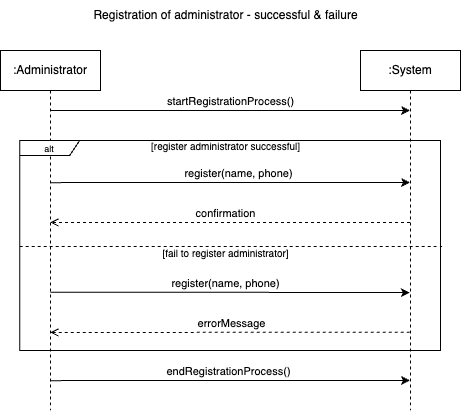

The diagram above was exported from draw.io. Its source (the exported page's mxGraphModel, read from the mxfile embedded in the PNG):
<mxGraphModel dx="1215" dy="730" grid="1" gridSize="10" guides="1" tooltips="1" connect="1" arrows="1" fold="1" page="1" pageScale="1" pageWidth="850" pageHeight="1100" math="0" shadow="0">
  <root>
    <mxCell id="0" />
    <mxCell id="1" parent="0" />
    <mxCell id="2" style="edgeStyle=elbowEdgeStyle;rounded=0;orthogonalLoop=1;jettySize=auto;html=1;elbow=vertical;curved=0;" edge="1" source="8" parent="1">
      <mxGeometry relative="1" as="geometry">
        <mxPoint x="149.92857142857144" y="1300" as="sourcePoint" />
        <mxPoint x="489.5" y="1300" as="targetPoint" />
      </mxGeometry>
    </mxCell>
    <mxCell id="3" value="startRegistrationProcess()" style="edgeLabel;html=1;align=center;verticalAlign=middle;resizable=0;points=[];" connectable="0" vertex="1" parent="2">
      <mxGeometry x="-0.086" y="3" relative="1" as="geometry">
        <mxPoint x="15" y="-7" as="offset" />
      </mxGeometry>
    </mxCell>
    <mxCell id="4" style="edgeStyle=elbowEdgeStyle;rounded=0;orthogonalLoop=1;jettySize=auto;html=1;elbow=vertical;curved=0;" edge="1" parent="1">
      <mxGeometry relative="1" as="geometry">
        <mxPoint x="129.875" y="1372.125" as="sourcePoint" />
        <mxPoint x="489.5" y="1372.0023076923076" as="targetPoint" />
      </mxGeometry>
    </mxCell>
    <mxCell id="5" value="register(name, phone)" style="edgeLabel;html=1;align=center;verticalAlign=middle;resizable=0;points=[];" connectable="0" vertex="1" parent="4">
      <mxGeometry x="-0.1993" y="3" relative="1" as="geometry">
        <mxPoint x="44" y="-7" as="offset" />
      </mxGeometry>
    </mxCell>
    <mxCell id="6" style="edgeStyle=elbowEdgeStyle;rounded=0;orthogonalLoop=1;jettySize=auto;html=1;elbow=vertical;curved=0;" edge="1" parent="1">
      <mxGeometry relative="1" as="geometry">
        <mxPoint x="129.77499999999998" y="1570.125" as="sourcePoint" />
        <mxPoint x="489.39999999999986" y="1569.997142857143" as="targetPoint" />
      </mxGeometry>
    </mxCell>
    <mxCell id="7" value="endRegistrationProcess()" style="edgeLabel;html=1;align=center;verticalAlign=middle;resizable=0;points=[];" connectable="0" vertex="1" parent="6">
      <mxGeometry x="0.4466" y="2" relative="1" as="geometry">
        <mxPoint x="-82" y="-8" as="offset" />
      </mxGeometry>
    </mxCell>
    <mxCell id="8" value=":Administrator" style="shape=umlLifeline;perimeter=lifelinePerimeter;whiteSpace=wrap;html=1;container=0;dropTarget=0;collapsible=0;recursiveResize=0;outlineConnect=0;portConstraint=eastwest;newEdgeStyle={&quot;edgeStyle&quot;:&quot;elbowEdgeStyle&quot;,&quot;elbow&quot;:&quot;vertical&quot;,&quot;curved&quot;:0,&quot;rounded&quot;:0};" vertex="1" parent="1">
      <mxGeometry x="80" y="1240" width="100" height="360" as="geometry" />
    </mxCell>
    <mxCell id="9" style="edgeStyle=elbowEdgeStyle;rounded=0;orthogonalLoop=1;jettySize=auto;html=1;elbow=vertical;curved=0;endArrow=open;endFill=0;dashed=1;" edge="1" parent="1">
      <mxGeometry relative="1" as="geometry">
        <mxPoint x="489.4999999999999" y="1411.997142857143" as="sourcePoint" />
        <mxPoint x="129.875" y="1412.125" as="targetPoint" />
      </mxGeometry>
    </mxCell>
    <mxCell id="10" value="confirmation" style="edgeLabel;html=1;align=center;verticalAlign=middle;resizable=0;points=[];" connectable="0" vertex="1" parent="9">
      <mxGeometry x="-0.0727" y="-2" relative="1" as="geometry">
        <mxPoint x="-18" y="-8" as="offset" />
      </mxGeometry>
    </mxCell>
    <mxCell id="11" value=":System" style="shape=umlLifeline;perimeter=lifelinePerimeter;whiteSpace=wrap;html=1;container=0;dropTarget=0;collapsible=0;recursiveResize=0;outlineConnect=0;portConstraint=eastwest;newEdgeStyle={&quot;edgeStyle&quot;:&quot;elbowEdgeStyle&quot;,&quot;elbow&quot;:&quot;vertical&quot;,&quot;curved&quot;:0,&quot;rounded&quot;:0};" vertex="1" parent="1">
      <mxGeometry x="440" y="1240" width="100" height="360" as="geometry" />
    </mxCell>
    <mxCell id="12" value="Registration of administrator - successful &amp;amp; failure" style="text;html=1;align=center;verticalAlign=middle;resizable=0;points=[];autosize=1;strokeColor=none;fillColor=none;" vertex="1" parent="1">
      <mxGeometry x="160" y="1190" width="290" height="30" as="geometry" />
    </mxCell>
    <mxCell id="13" style="edgeStyle=elbowEdgeStyle;rounded=0;orthogonalLoop=1;jettySize=auto;html=1;elbow=vertical;curved=0;entryX=1.004;entryY=0.616;entryDx=0;entryDy=0;entryPerimeter=0;endArrow=none;endFill=0;dashed=1;" edge="1" parent="1">
      <mxGeometry relative="1" as="geometry">
        <mxPoint x="99.17717948717944" y="1436" as="sourcePoint" />
        <mxPoint x="521.68328" y="1436.96" as="targetPoint" />
        <Array as="points">
          <mxPoint x="479.18000000000006" y="1436" />
        </Array>
      </mxGeometry>
    </mxCell>
    <mxCell id="14" value="&lt;font style=&quot;font-size: 9px;&quot;&gt;alt&lt;/font&gt;" style="shape=umlFrame;whiteSpace=wrap;html=1;pointerEvents=0;width=60;height=15;" vertex="1" parent="1">
      <mxGeometry x="99.18" y="1330" width="420.82" height="210" as="geometry" />
    </mxCell>
    <mxCell id="15" value="&lt;font style=&quot;font-size: 10px;&quot;&gt;[register administrator successful]&lt;/font&gt;" style="text;html=1;align=center;verticalAlign=middle;resizable=0;points=[];autosize=1;strokeColor=none;fillColor=none;" vertex="1" parent="1">
      <mxGeometry x="220" y="1321" width="170" height="30" as="geometry" />
    </mxCell>
    <mxCell id="16" value="&lt;font style=&quot;font-size: 10px;&quot;&gt;[fail to register administrator]&lt;/font&gt;" style="text;html=1;align=center;verticalAlign=middle;resizable=0;points=[];autosize=1;strokeColor=none;fillColor=none;" vertex="1" parent="1">
      <mxGeometry x="230" y="1428" width="150" height="30" as="geometry" />
    </mxCell>
    <mxCell id="17" style="edgeStyle=elbowEdgeStyle;rounded=0;orthogonalLoop=1;jettySize=auto;html=1;elbow=vertical;curved=0;" edge="1" parent="1">
      <mxGeometry relative="1" as="geometry">
        <mxPoint x="129.84000000000003" y="1481.69" as="sourcePoint" />
        <mxPoint x="489.3399999999999" y="1481.6923076923076" as="targetPoint" />
      </mxGeometry>
    </mxCell>
    <mxCell id="18" value="register(name, phone)" style="edgeLabel;html=1;align=center;verticalAlign=middle;resizable=0;points=[];" connectable="0" vertex="1" parent="17">
      <mxGeometry x="-0.1993" y="3" relative="1" as="geometry">
        <mxPoint x="31" y="-7" as="offset" />
      </mxGeometry>
    </mxCell>
    <mxCell id="19" style="edgeStyle=elbowEdgeStyle;rounded=0;orthogonalLoop=1;jettySize=auto;html=1;elbow=vertical;curved=0;endArrow=open;endFill=0;dashed=1;" edge="1" parent="1">
      <mxGeometry relative="1" as="geometry">
        <mxPoint x="489.3399999999999" y="1521.6871428571428" as="sourcePoint" />
        <mxPoint x="129.84000000000003" y="1521.69" as="targetPoint" />
      </mxGeometry>
    </mxCell>
    <mxCell id="20" value="errorMessage" style="edgeLabel;html=1;align=center;verticalAlign=middle;resizable=0;points=[];" connectable="0" vertex="1" parent="19">
      <mxGeometry x="-0.0727" y="-2" relative="1" as="geometry">
        <mxPoint x="-12" y="-8" as="offset" />
      </mxGeometry>
    </mxCell>
  </root>
</mxGraphModel>